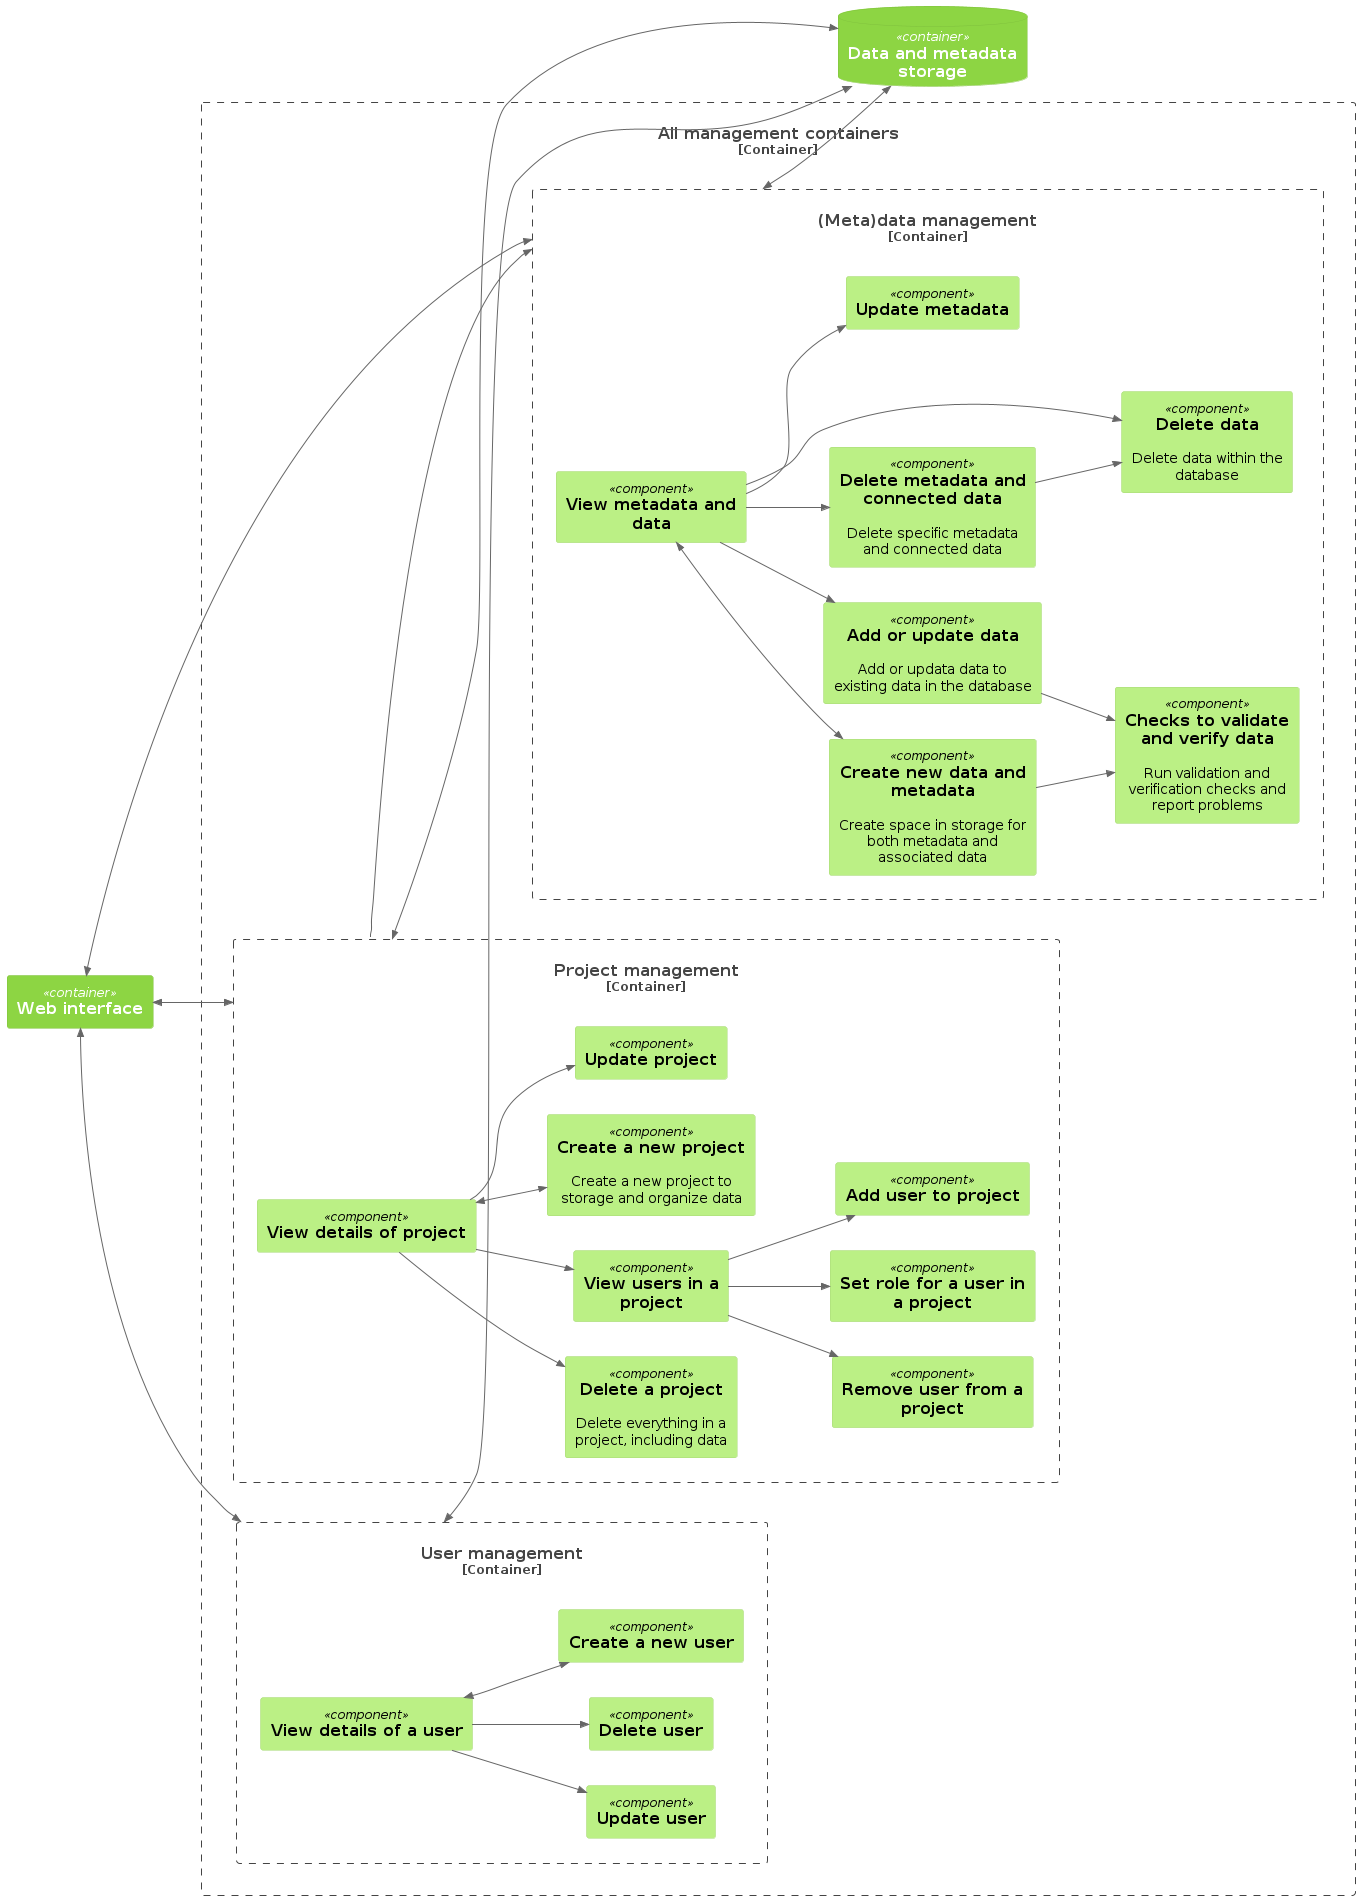

The diagram above was rendered by PlantUML. Its source (embedded in the PNG):
@startuml component-management
!theme C4_green from <C4/themes>
!include  https://raw.githubusercontent.com/plantuml-stdlib/C4-PlantUML/master/C4_Component.puml

' C4 Component diagram for the various management components
LAYOUT_LEFT_RIGHT()

Container(ui, "Web interface")
ContainerDb(storage, "Data and metadata storage")

Container_Boundary(management, "All management containers") {
  Container_Boundary(projects, "Project management") {
    Component(project_view, "View details of project")
    Component(project_create, "Create a new project", $descr="Create a new project to storage and organize data")
    Component(project_update, "Update project")
    Component(project_delete, "Delete a project", $descr="Delete everything in a project, including data")

    Component(project_user_view, "View users in a project")
    Component(project_user_add, "Add user to project")
    Component(project_user_delete, "Remove user from a project")
    Component(project_user_set_role, "Set role for a user in a project")
  }

  Container_Boundary(metadata, "(Meta)data management") {
    Component(metadata_create, "Create new data and metadata", $descr="Create space in storage for both metadata and associated data")
    Component(metadata_update, "Update metadata")
    Component(metadata_delete, "Delete metadata and connected data", $descr="Delete specific metadata and connected data")
    Component(metadata_view, "View metadata and data")

    Component(data_update, "Add or update data", $descr="Add or updata data to existing data in the database")
    Component(data_delete, "Delete data", $descr="Delete data within the database")
    Component(data_check, "Checks to validate and verify data", $descr="Run validation and verification checks and report problems")
  }

  Container_Boundary(users, "User management") {
    Component(user_create, "Create a new user")
    Component(user_update, "Update user")
    Component(user_delete, "Delete user")
    Component(user_view, "View details of a user")
  }
}

BiRel(ui, metadata, "")
BiRel(ui, projects, "")
BiRel(ui, users, "")

Rel(projects, metadata, "")
BiRel(metadata, storage, "")
BiRel(projects, storage, "")
BiRel(users, storage, "")

Rel(project_view, project_update, "")
Rel(project_view, project_delete, "")
BiRel(project_view, project_create, "")
Rel(project_view, project_user_view, "")

Rel(project_user_view, project_user_add, "")
Rel(project_user_view, project_user_delete, "")
Rel(project_user_view, project_user_set_role, "")

BiRel(metadata_view, metadata_create, "")
Rel(metadata_view, metadata_update, "")
Rel(metadata_view, metadata_delete, "")

Rel(metadata_view, data_update, "")
Rel(metadata_view, data_delete, "")

Rel(data_update, data_check, "")
Rel(metadata_create, data_check, "")

Rel(metadata_delete, data_delete, "")

BiRel(user_view, user_create, "")
Rel(user_view, user_update, "")
Rel(user_view, user_delete, "")

@enduml